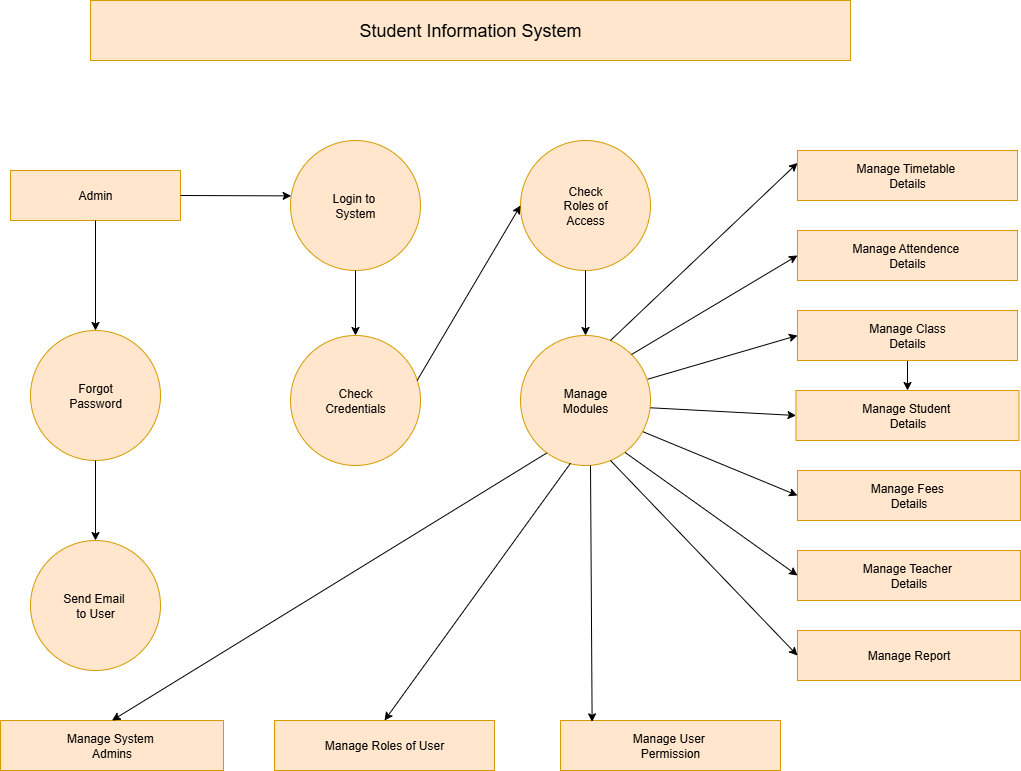

The diagram above was exported from draw.io. Its source (the exported page's mxGraphModel, read from the mxfile embedded in the PNG):
<mxGraphModel dx="1429" dy="758" grid="1" gridSize="10" guides="1" tooltips="1" connect="1" arrows="1" fold="1" page="1" pageScale="1" pageWidth="827" pageHeight="1169" math="0" shadow="0">
  <root>
    <mxCell id="0" />
    <mxCell id="1" parent="0" />
    <mxCell id="hM6NIBoAWSJfzd9SXKNJ-2" value="Admin" style="rounded=0;whiteSpace=wrap;html=1;fillColor=#ffe6cc;strokeColor=#d79b00;" vertex="1" parent="1">
      <mxGeometry x="40" y="250" width="170" height="50" as="geometry" />
    </mxCell>
    <mxCell id="hM6NIBoAWSJfzd9SXKNJ-3" value="Login to&amp;nbsp;&lt;div&gt;System&lt;/div&gt;" style="ellipse;whiteSpace=wrap;html=1;aspect=fixed;fillColor=#ffe6cc;strokeColor=#d79b00;" vertex="1" parent="1">
      <mxGeometry x="320" y="220" width="130" height="130" as="geometry" />
    </mxCell>
    <mxCell id="hM6NIBoAWSJfzd9SXKNJ-4" value="Check&lt;div&gt;Roles of&lt;/div&gt;&lt;div&gt;Access&lt;/div&gt;" style="ellipse;whiteSpace=wrap;html=1;aspect=fixed;fillColor=#ffe6cc;strokeColor=#d79b00;" vertex="1" parent="1">
      <mxGeometry x="550" y="220" width="130" height="130" as="geometry" />
    </mxCell>
    <mxCell id="hM6NIBoAWSJfzd9SXKNJ-5" value="Check&lt;div&gt;Credentials&lt;/div&gt;" style="ellipse;whiteSpace=wrap;html=1;aspect=fixed;fillColor=#ffe6cc;strokeColor=#d79b00;" vertex="1" parent="1">
      <mxGeometry x="320" y="415" width="130" height="130" as="geometry" />
    </mxCell>
    <mxCell id="hM6NIBoAWSJfzd9SXKNJ-6" value="Manage&lt;div&gt;Modules&lt;/div&gt;" style="ellipse;whiteSpace=wrap;html=1;aspect=fixed;fillColor=#ffe6cc;strokeColor=#d79b00;" vertex="1" parent="1">
      <mxGeometry x="550" y="415" width="130" height="130" as="geometry" />
    </mxCell>
    <mxCell id="hM6NIBoAWSJfzd9SXKNJ-7" value="Forgot&lt;div&gt;Password&lt;/div&gt;" style="ellipse;whiteSpace=wrap;html=1;aspect=fixed;fillColor=#ffe6cc;strokeColor=#d79b00;" vertex="1" parent="1">
      <mxGeometry x="60" y="410" width="130" height="130" as="geometry" />
    </mxCell>
    <mxCell id="hM6NIBoAWSJfzd9SXKNJ-8" value="Send Email&amp;nbsp;&lt;div&gt;to User&lt;/div&gt;" style="ellipse;whiteSpace=wrap;html=1;aspect=fixed;fillColor=#ffe6cc;strokeColor=#d79b00;" vertex="1" parent="1">
      <mxGeometry x="60" y="620" width="130" height="130" as="geometry" />
    </mxCell>
    <mxCell id="hM6NIBoAWSJfzd9SXKNJ-9" value="&lt;h4&gt;&lt;span style=&quot;font-weight: 400;&quot;&gt;Manage Timetable&amp;nbsp;&lt;/span&gt;&lt;div style=&quot;font-weight: 400;&quot;&gt;Details&lt;/div&gt;&lt;/h4&gt;" style="rounded=0;whiteSpace=wrap;html=1;fillColor=#ffe6cc;strokeColor=#d79b00;" vertex="1" parent="1">
      <mxGeometry x="827" y="230" width="220" height="50" as="geometry" />
    </mxCell>
    <mxCell id="hM6NIBoAWSJfzd9SXKNJ-10" value="Manage Attendence&amp;nbsp;&lt;div&gt;Details&lt;/div&gt;" style="rounded=0;whiteSpace=wrap;html=1;fillColor=#ffe6cc;strokeColor=#d79b00;" vertex="1" parent="1">
      <mxGeometry x="827" y="310" width="220" height="50" as="geometry" />
    </mxCell>
    <mxCell id="hM6NIBoAWSJfzd9SXKNJ-40" value="" style="edgeStyle=orthogonalEdgeStyle;rounded=0;orthogonalLoop=1;jettySize=auto;html=1;" edge="1" parent="1" source="hM6NIBoAWSJfzd9SXKNJ-11" target="hM6NIBoAWSJfzd9SXKNJ-22">
      <mxGeometry relative="1" as="geometry" />
    </mxCell>
    <mxCell id="hM6NIBoAWSJfzd9SXKNJ-11" value="Manage Class&lt;div&gt;Details&lt;/div&gt;" style="rounded=0;whiteSpace=wrap;html=1;fillColor=#ffe6cc;strokeColor=#d79b00;" vertex="1" parent="1">
      <mxGeometry x="827" y="390" width="220" height="50" as="geometry" />
    </mxCell>
    <mxCell id="hM6NIBoAWSJfzd9SXKNJ-14" value="Manage Teacher&amp;nbsp;&lt;div&gt;Details&lt;/div&gt;" style="rounded=0;whiteSpace=wrap;html=1;fillColor=#ffe6cc;strokeColor=#d79b00;" vertex="1" parent="1">
      <mxGeometry x="827" y="630" width="223" height="50" as="geometry" />
    </mxCell>
    <mxCell id="hM6NIBoAWSJfzd9SXKNJ-15" value="Manage Fees&amp;nbsp;&lt;div&gt;Details&lt;/div&gt;" style="rounded=0;whiteSpace=wrap;html=1;fillColor=#ffe6cc;strokeColor=#d79b00;" vertex="1" parent="1">
      <mxGeometry x="827" y="550" width="223" height="50" as="geometry" />
    </mxCell>
    <mxCell id="hM6NIBoAWSJfzd9SXKNJ-16" value="Manage Report" style="rounded=0;whiteSpace=wrap;html=1;fillColor=#ffe6cc;strokeColor=#d79b00;" vertex="1" parent="1">
      <mxGeometry x="827" y="710" width="223" height="50" as="geometry" />
    </mxCell>
    <mxCell id="hM6NIBoAWSJfzd9SXKNJ-17" value="Manage System&amp;nbsp;&lt;div&gt;Admins&lt;/div&gt;" style="rounded=0;whiteSpace=wrap;html=1;fillColor=#ffe6cc;strokeColor=#d79b00;" vertex="1" parent="1">
      <mxGeometry x="30" y="800" width="223" height="50" as="geometry" />
    </mxCell>
    <mxCell id="hM6NIBoAWSJfzd9SXKNJ-18" value="Manage Roles of User" style="rounded=0;whiteSpace=wrap;html=1;fillColor=#ffe6cc;strokeColor=#d79b00;" vertex="1" parent="1">
      <mxGeometry x="304" y="800" width="220" height="50" as="geometry" />
    </mxCell>
    <mxCell id="hM6NIBoAWSJfzd9SXKNJ-19" value="Manage User&amp;nbsp;&lt;div&gt;Permission&lt;/div&gt;" style="rounded=0;whiteSpace=wrap;html=1;fillColor=#ffe6cc;strokeColor=#d79b00;" vertex="1" parent="1">
      <mxGeometry x="590" y="800" width="220" height="50" as="geometry" />
    </mxCell>
    <mxCell id="hM6NIBoAWSJfzd9SXKNJ-20" value="&lt;h2&gt;&lt;span style=&quot;font-weight: normal;&quot;&gt;Student Information System&lt;/span&gt;&lt;/h2&gt;" style="rounded=0;whiteSpace=wrap;html=1;fillColor=#ffe6cc;strokeColor=#d79b00;" vertex="1" parent="1">
      <mxGeometry x="120" y="80" width="760" height="60" as="geometry" />
    </mxCell>
    <mxCell id="hM6NIBoAWSJfzd9SXKNJ-22" value="Manage Student&amp;nbsp;&lt;div&gt;Details&lt;/div&gt;" style="rounded=0;whiteSpace=wrap;html=1;fillColor=#ffe6cc;strokeColor=#d79b00;" vertex="1" parent="1">
      <mxGeometry x="825.5" y="470" width="223" height="50" as="geometry" />
    </mxCell>
    <mxCell id="hM6NIBoAWSJfzd9SXKNJ-23" value="" style="endArrow=classic;html=1;rounded=0;entryX=0;entryY=0.25;entryDx=0;entryDy=0;" edge="1" parent="1" target="hM6NIBoAWSJfzd9SXKNJ-9">
      <mxGeometry width="50" height="50" relative="1" as="geometry">
        <mxPoint x="640" y="420" as="sourcePoint" />
        <mxPoint x="690" y="370" as="targetPoint" />
      </mxGeometry>
    </mxCell>
    <mxCell id="hM6NIBoAWSJfzd9SXKNJ-24" value="" style="endArrow=classic;html=1;rounded=0;exitX=1;exitY=0;exitDx=0;exitDy=0;entryX=0;entryY=0.5;entryDx=0;entryDy=0;" edge="1" parent="1" source="hM6NIBoAWSJfzd9SXKNJ-6" target="hM6NIBoAWSJfzd9SXKNJ-10">
      <mxGeometry width="50" height="50" relative="1" as="geometry">
        <mxPoint x="780" y="380" as="sourcePoint" />
        <mxPoint x="830" y="330" as="targetPoint" />
      </mxGeometry>
    </mxCell>
    <mxCell id="hM6NIBoAWSJfzd9SXKNJ-25" value="" style="endArrow=classic;html=1;rounded=0;exitX=0.979;exitY=0.336;exitDx=0;exitDy=0;exitPerimeter=0;entryX=0;entryY=0.5;entryDx=0;entryDy=0;" edge="1" parent="1" source="hM6NIBoAWSJfzd9SXKNJ-6" target="hM6NIBoAWSJfzd9SXKNJ-11">
      <mxGeometry width="50" height="50" relative="1" as="geometry">
        <mxPoint x="750" y="470" as="sourcePoint" />
        <mxPoint x="800" y="420" as="targetPoint" />
      </mxGeometry>
    </mxCell>
    <mxCell id="hM6NIBoAWSJfzd9SXKNJ-26" value="" style="endArrow=classic;html=1;rounded=0;entryX=0;entryY=0.5;entryDx=0;entryDy=0;exitX=1;exitY=0.556;exitDx=0;exitDy=0;exitPerimeter=0;" edge="1" parent="1" source="hM6NIBoAWSJfzd9SXKNJ-6" target="hM6NIBoAWSJfzd9SXKNJ-22">
      <mxGeometry width="50" height="50" relative="1" as="geometry">
        <mxPoint x="690" y="490" as="sourcePoint" />
        <mxPoint x="740" y="440" as="targetPoint" />
      </mxGeometry>
    </mxCell>
    <mxCell id="hM6NIBoAWSJfzd9SXKNJ-27" value="" style="endArrow=classic;html=1;rounded=0;entryX=0;entryY=0.5;entryDx=0;entryDy=0;exitX=0.944;exitY=0.741;exitDx=0;exitDy=0;exitPerimeter=0;" edge="1" parent="1" source="hM6NIBoAWSJfzd9SXKNJ-6" target="hM6NIBoAWSJfzd9SXKNJ-15">
      <mxGeometry width="50" height="50" relative="1" as="geometry">
        <mxPoint x="660" y="530" as="sourcePoint" />
        <mxPoint x="710" y="480" as="targetPoint" />
      </mxGeometry>
    </mxCell>
    <mxCell id="hM6NIBoAWSJfzd9SXKNJ-28" value="" style="endArrow=classic;html=1;rounded=0;entryX=0;entryY=0.5;entryDx=0;entryDy=0;exitX=0.805;exitY=0.9;exitDx=0;exitDy=0;exitPerimeter=0;" edge="1" parent="1" source="hM6NIBoAWSJfzd9SXKNJ-6" target="hM6NIBoAWSJfzd9SXKNJ-14">
      <mxGeometry width="50" height="50" relative="1" as="geometry">
        <mxPoint x="620" y="630" as="sourcePoint" />
        <mxPoint x="670" y="580" as="targetPoint" />
      </mxGeometry>
    </mxCell>
    <mxCell id="hM6NIBoAWSJfzd9SXKNJ-29" value="" style="endArrow=classic;html=1;rounded=0;entryX=0;entryY=0.5;entryDx=0;entryDy=0;" edge="1" parent="1" target="hM6NIBoAWSJfzd9SXKNJ-16">
      <mxGeometry width="50" height="50" relative="1" as="geometry">
        <mxPoint x="640" y="540" as="sourcePoint" />
        <mxPoint x="800" y="720" as="targetPoint" />
      </mxGeometry>
    </mxCell>
    <mxCell id="hM6NIBoAWSJfzd9SXKNJ-30" value="" style="endArrow=classic;html=1;rounded=0;exitX=0.5;exitY=1;exitDx=0;exitDy=0;entryX=0.121;entryY=0.027;entryDx=0;entryDy=0;entryPerimeter=0;" edge="1" parent="1">
      <mxGeometry width="50" height="50" relative="1" as="geometry">
        <mxPoint x="620" y="545" as="sourcePoint" />
        <mxPoint x="621.6199999999999" y="801.3499999999999" as="targetPoint" />
      </mxGeometry>
    </mxCell>
    <mxCell id="hM6NIBoAWSJfzd9SXKNJ-31" value="" style="endArrow=classic;html=1;rounded=0;exitX=0.385;exitY=0.982;exitDx=0;exitDy=0;exitPerimeter=0;entryX=0.5;entryY=0;entryDx=0;entryDy=0;" edge="1" parent="1" source="hM6NIBoAWSJfzd9SXKNJ-6" target="hM6NIBoAWSJfzd9SXKNJ-18">
      <mxGeometry width="50" height="50" relative="1" as="geometry">
        <mxPoint x="460" y="710" as="sourcePoint" />
        <mxPoint x="510" y="660" as="targetPoint" />
      </mxGeometry>
    </mxCell>
    <mxCell id="hM6NIBoAWSJfzd9SXKNJ-32" value="" style="endArrow=classic;html=1;rounded=0;exitX=0.2;exitY=0.905;exitDx=0;exitDy=0;exitPerimeter=0;entryX=0.5;entryY=0;entryDx=0;entryDy=0;" edge="1" parent="1" source="hM6NIBoAWSJfzd9SXKNJ-6" target="hM6NIBoAWSJfzd9SXKNJ-17">
      <mxGeometry width="50" height="50" relative="1" as="geometry">
        <mxPoint x="410" y="640" as="sourcePoint" />
        <mxPoint x="460" y="590" as="targetPoint" />
      </mxGeometry>
    </mxCell>
    <mxCell id="hM6NIBoAWSJfzd9SXKNJ-33" value="" style="endArrow=classic;html=1;rounded=0;exitX=0.5;exitY=1;exitDx=0;exitDy=0;entryX=0.5;entryY=0;entryDx=0;entryDy=0;" edge="1" parent="1" source="hM6NIBoAWSJfzd9SXKNJ-7" target="hM6NIBoAWSJfzd9SXKNJ-8">
      <mxGeometry width="50" height="50" relative="1" as="geometry">
        <mxPoint x="150" y="570" as="sourcePoint" />
        <mxPoint x="200" y="520" as="targetPoint" />
      </mxGeometry>
    </mxCell>
    <mxCell id="hM6NIBoAWSJfzd9SXKNJ-35" value="" style="endArrow=classic;html=1;rounded=0;entryX=0.5;entryY=0;entryDx=0;entryDy=0;exitX=0.5;exitY=1;exitDx=0;exitDy=0;" edge="1" parent="1" source="hM6NIBoAWSJfzd9SXKNJ-2" target="hM6NIBoAWSJfzd9SXKNJ-7">
      <mxGeometry width="50" height="50" relative="1" as="geometry">
        <mxPoint x="140" y="320" as="sourcePoint" />
        <mxPoint x="190" y="270" as="targetPoint" />
      </mxGeometry>
    </mxCell>
    <mxCell id="hM6NIBoAWSJfzd9SXKNJ-36" value="" style="endArrow=classic;html=1;rounded=0;exitX=0.5;exitY=1;exitDx=0;exitDy=0;entryX=0.5;entryY=0;entryDx=0;entryDy=0;" edge="1" parent="1" source="hM6NIBoAWSJfzd9SXKNJ-3" target="hM6NIBoAWSJfzd9SXKNJ-5">
      <mxGeometry width="50" height="50" relative="1" as="geometry">
        <mxPoint x="210" y="410" as="sourcePoint" />
        <mxPoint x="380" y="410" as="targetPoint" />
      </mxGeometry>
    </mxCell>
    <mxCell id="hM6NIBoAWSJfzd9SXKNJ-37" value="" style="endArrow=classic;html=1;rounded=0;exitX=0.5;exitY=1;exitDx=0;exitDy=0;entryX=0.5;entryY=0;entryDx=0;entryDy=0;" edge="1" parent="1" source="hM6NIBoAWSJfzd9SXKNJ-4" target="hM6NIBoAWSJfzd9SXKNJ-6">
      <mxGeometry width="50" height="50" relative="1" as="geometry">
        <mxPoint x="510" y="450" as="sourcePoint" />
        <mxPoint x="560" y="400" as="targetPoint" />
      </mxGeometry>
    </mxCell>
    <mxCell id="hM6NIBoAWSJfzd9SXKNJ-38" value="" style="endArrow=classic;html=1;rounded=0;entryX=0;entryY=0.5;entryDx=0;entryDy=0;exitX=0.974;exitY=0.346;exitDx=0;exitDy=0;exitPerimeter=0;" edge="1" parent="1" source="hM6NIBoAWSJfzd9SXKNJ-5" target="hM6NIBoAWSJfzd9SXKNJ-4">
      <mxGeometry width="50" height="50" relative="1" as="geometry">
        <mxPoint x="470" y="450" as="sourcePoint" />
        <mxPoint x="520" y="400" as="targetPoint" />
      </mxGeometry>
    </mxCell>
    <mxCell id="hM6NIBoAWSJfzd9SXKNJ-39" value="" style="endArrow=classic;html=1;rounded=0;entryX=0.005;entryY=0.426;entryDx=0;entryDy=0;exitX=1;exitY=0.5;exitDx=0;exitDy=0;entryPerimeter=0;" edge="1" parent="1" source="hM6NIBoAWSJfzd9SXKNJ-2" target="hM6NIBoAWSJfzd9SXKNJ-3">
      <mxGeometry width="50" height="50" relative="1" as="geometry">
        <mxPoint x="240" y="290" as="sourcePoint" />
        <mxPoint x="290" y="240" as="targetPoint" />
      </mxGeometry>
    </mxCell>
  </root>
</mxGraphModel>